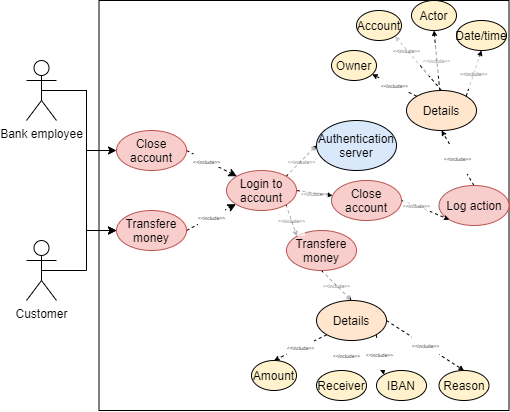

The diagram above was exported from draw.io. Its source (the exported page's mxGraphModel, read from the mxfile embedded in the PNG):
<mxGraphModel dx="677" dy="449" grid="1" gridSize="10" guides="1" tooltips="1" connect="1" arrows="1" fold="1" page="1" pageScale="1" pageWidth="850" pageHeight="1100" math="0" shadow="0">
  <root>
    <mxCell id="0" />
    <mxCell id="1" parent="0" />
    <mxCell id="jS7qslqWSrZTpJ8Nmc8f-4" value="" style="whiteSpace=wrap;html=1;aspect=fixed;" vertex="1" parent="1">
      <mxGeometry x="162.5" y="80" width="410" height="410" as="geometry" />
    </mxCell>
    <mxCell id="jS7qslqWSrZTpJ8Nmc8f-23" style="edgeStyle=orthogonalEdgeStyle;rounded=0;orthogonalLoop=1;jettySize=auto;html=1;exitX=0.5;exitY=0.5;exitDx=0;exitDy=0;exitPerimeter=0;entryX=0;entryY=0.5;entryDx=0;entryDy=0;" edge="1" parent="1" source="jS7qslqWSrZTpJ8Nmc8f-1" target="jS7qslqWSrZTpJ8Nmc8f-5">
      <mxGeometry relative="1" as="geometry" />
    </mxCell>
    <mxCell id="jS7qslqWSrZTpJ8Nmc8f-24" style="edgeStyle=orthogonalEdgeStyle;rounded=0;orthogonalLoop=1;jettySize=auto;html=1;entryX=0;entryY=0.5;entryDx=0;entryDy=0;" edge="1" parent="1" source="jS7qslqWSrZTpJ8Nmc8f-1" target="jS7qslqWSrZTpJ8Nmc8f-6">
      <mxGeometry relative="1" as="geometry" />
    </mxCell>
    <mxCell id="jS7qslqWSrZTpJ8Nmc8f-1" value="Bank employee" style="shape=umlActor;verticalLabelPosition=bottom;verticalAlign=top;html=1;outlineConnect=0;" vertex="1" parent="1">
      <mxGeometry x="90" y="140" width="30" height="60" as="geometry" />
    </mxCell>
    <mxCell id="jS7qslqWSrZTpJ8Nmc8f-25" style="edgeStyle=orthogonalEdgeStyle;rounded=0;orthogonalLoop=1;jettySize=auto;html=1;exitX=0.5;exitY=0.5;exitDx=0;exitDy=0;exitPerimeter=0;" edge="1" parent="1" source="jS7qslqWSrZTpJ8Nmc8f-2" target="jS7qslqWSrZTpJ8Nmc8f-6">
      <mxGeometry relative="1" as="geometry" />
    </mxCell>
    <mxCell id="jS7qslqWSrZTpJ8Nmc8f-2" value="Customer" style="shape=umlActor;verticalLabelPosition=bottom;verticalAlign=top;html=1;outlineConnect=0;" vertex="1" parent="1">
      <mxGeometry x="90" y="320" width="30" height="60" as="geometry" />
    </mxCell>
    <mxCell id="jS7qslqWSrZTpJ8Nmc8f-26" style="rounded=0;orthogonalLoop=1;jettySize=auto;html=1;exitX=1;exitY=0.5;exitDx=0;exitDy=0;entryX=0;entryY=0;entryDx=0;entryDy=0;dashed=1;" edge="1" parent="1" source="jS7qslqWSrZTpJ8Nmc8f-5" target="jS7qslqWSrZTpJ8Nmc8f-9">
      <mxGeometry relative="1" as="geometry" />
    </mxCell>
    <mxCell id="jS7qslqWSrZTpJ8Nmc8f-43" value="&lt;font style=&quot;font-size: 5px&quot;&gt;&amp;lt;&amp;lt;include&amp;gt;&amp;gt;&lt;/font&gt;" style="edgeLabel;html=1;align=center;verticalAlign=middle;resizable=0;points=[];" vertex="1" connectable="0" parent="jS7qslqWSrZTpJ8Nmc8f-26">
      <mxGeometry x="-0.2269" relative="1" as="geometry">
        <mxPoint as="offset" />
      </mxGeometry>
    </mxCell>
    <mxCell id="jS7qslqWSrZTpJ8Nmc8f-5" value="Close account" style="ellipse;whiteSpace=wrap;html=1;fillColor=#f8cecc;strokeColor=#b85450;" vertex="1" parent="1">
      <mxGeometry x="180" y="210" width="70" height="40" as="geometry" />
    </mxCell>
    <mxCell id="jS7qslqWSrZTpJ8Nmc8f-27" value="&#10;&#10;&lt;span style=&quot;color: rgb(0, 0, 0); font-family: helvetica; font-size: 5px; font-style: normal; font-weight: 400; letter-spacing: normal; text-align: center; text-indent: 0px; text-transform: none; word-spacing: 0px; background-color: rgb(255, 255, 255); display: inline; float: none;&quot;&gt;&amp;lt;&amp;lt;include&amp;gt;&amp;gt;&lt;/span&gt;&#10;&#10;" style="edgeStyle=none;rounded=0;orthogonalLoop=1;jettySize=auto;html=1;exitX=1;exitY=0.5;exitDx=0;exitDy=0;dashed=1;fontSize=5;" edge="1" parent="1" source="jS7qslqWSrZTpJ8Nmc8f-6" target="jS7qslqWSrZTpJ8Nmc8f-9">
      <mxGeometry relative="1" as="geometry" />
    </mxCell>
    <mxCell id="jS7qslqWSrZTpJ8Nmc8f-6" value="Transfere&lt;br&gt;money" style="ellipse;whiteSpace=wrap;html=1;fillColor=#f8cecc;strokeColor=#b85450;" vertex="1" parent="1">
      <mxGeometry x="180" y="290" width="70" height="40" as="geometry" />
    </mxCell>
    <mxCell id="jS7qslqWSrZTpJ8Nmc8f-32" value="&#10;&#10;&lt;span style=&quot;color: rgb(0, 0, 0); font-family: helvetica; font-size: 5px; font-style: normal; font-weight: 400; letter-spacing: normal; text-align: center; text-indent: 0px; text-transform: none; word-spacing: 0px; background-color: rgb(255, 255, 255); display: inline; float: none;&quot;&gt;&amp;lt;&amp;lt;include&amp;gt;&amp;gt;&lt;/span&gt;&#10;&#10;" style="edgeStyle=none;rounded=0;orthogonalLoop=1;jettySize=auto;html=1;exitX=0.5;exitY=1;exitDx=0;exitDy=0;entryX=0.5;entryY=0;entryDx=0;entryDy=0;dashed=1;endSize=3;jumpSize=1;fontSize=5;textOpacity=70;" edge="1" parent="1" source="jS7qslqWSrZTpJ8Nmc8f-7" target="jS7qslqWSrZTpJ8Nmc8f-12">
      <mxGeometry relative="1" as="geometry" />
    </mxCell>
    <mxCell id="jS7qslqWSrZTpJ8Nmc8f-7" value="Transfere&lt;br&gt;money" style="ellipse;whiteSpace=wrap;html=1;fillColor=#f8cecc;strokeColor=#b85450;" vertex="1" parent="1">
      <mxGeometry x="350" y="310" width="70" height="40" as="geometry" />
    </mxCell>
    <mxCell id="jS7qslqWSrZTpJ8Nmc8f-28" value="&#10;&#10;&lt;span style=&quot;color: rgb(0, 0, 0); font-family: helvetica; font-size: 5px; font-style: normal; font-weight: 400; letter-spacing: normal; text-align: center; text-indent: 0px; text-transform: none; word-spacing: 0px; background-color: rgb(255, 255, 255); display: inline; float: none;&quot;&gt;&amp;lt;&amp;lt;include&amp;gt;&amp;gt;&lt;/span&gt;&#10;&#10;" style="edgeStyle=none;rounded=0;orthogonalLoop=1;jettySize=auto;html=1;exitX=1;exitY=0;exitDx=0;exitDy=0;entryX=0;entryY=0.5;entryDx=0;entryDy=0;dashed=1;endSize=3;jumpSize=1;fontSize=5;textOpacity=70;" edge="1" parent="1" source="jS7qslqWSrZTpJ8Nmc8f-9" target="jS7qslqWSrZTpJ8Nmc8f-11">
      <mxGeometry relative="1" as="geometry" />
    </mxCell>
    <mxCell id="jS7qslqWSrZTpJ8Nmc8f-30" value="&#10;&#10;&lt;span style=&quot;color: rgb(0, 0, 0); font-family: helvetica; font-size: 5px; font-style: normal; font-weight: 400; letter-spacing: normal; text-align: center; text-indent: 0px; text-transform: none; word-spacing: 0px; background-color: rgb(255, 255, 255); display: inline; float: none;&quot;&gt;&amp;lt;&amp;lt;include&amp;gt;&amp;gt;&lt;/span&gt;&#10;&#10;" style="edgeStyle=none;rounded=0;orthogonalLoop=1;jettySize=auto;html=1;exitX=1;exitY=0.5;exitDx=0;exitDy=0;dashed=1;endSize=3;jumpSize=1;fontSize=5;textOpacity=70;" edge="1" parent="1" source="jS7qslqWSrZTpJ8Nmc8f-9" target="jS7qslqWSrZTpJ8Nmc8f-29">
      <mxGeometry relative="1" as="geometry" />
    </mxCell>
    <mxCell id="jS7qslqWSrZTpJ8Nmc8f-31" value="&#10;&#10;&lt;span style=&quot;color: rgb(0, 0, 0); font-family: helvetica; font-size: 5px; font-style: normal; font-weight: 400; letter-spacing: normal; text-align: center; text-indent: 0px; text-transform: none; word-spacing: 0px; background-color: rgb(255, 255, 255); display: inline; float: none;&quot;&gt;&amp;lt;&amp;lt;include&amp;gt;&amp;gt;&lt;/span&gt;&#10;&#10;" style="edgeStyle=none;rounded=0;orthogonalLoop=1;jettySize=auto;html=1;exitX=1;exitY=1;exitDx=0;exitDy=0;entryX=0;entryY=0;entryDx=0;entryDy=0;dashed=1;endSize=3;jumpSize=1;fontSize=5;textOpacity=70;" edge="1" parent="1" source="jS7qslqWSrZTpJ8Nmc8f-9" target="jS7qslqWSrZTpJ8Nmc8f-7">
      <mxGeometry relative="1" as="geometry" />
    </mxCell>
    <mxCell id="jS7qslqWSrZTpJ8Nmc8f-9" value="Login to account" style="ellipse;whiteSpace=wrap;html=1;fillColor=#f8cecc;strokeColor=#b85450;" vertex="1" parent="1">
      <mxGeometry x="290" y="250" width="70" height="40" as="geometry" />
    </mxCell>
    <mxCell id="jS7qslqWSrZTpJ8Nmc8f-11" value="Authentication server" style="ellipse;whiteSpace=wrap;html=1;fillColor=#dae8fc;" vertex="1" parent="1">
      <mxGeometry x="380" y="200" width="80" height="50" as="geometry" />
    </mxCell>
    <mxCell id="jS7qslqWSrZTpJ8Nmc8f-33" value="&#10;&#10;&lt;span style=&quot;color: rgb(0, 0, 0); font-family: helvetica; font-size: 5px; font-style: normal; font-weight: 400; letter-spacing: normal; text-align: center; text-indent: 0px; text-transform: none; word-spacing: 0px; background-color: rgb(255, 255, 255); display: inline; float: none;&quot;&gt;&amp;lt;&amp;lt;include&amp;gt;&amp;gt;&lt;/span&gt;&#10;&#10;" style="edgeStyle=none;rounded=0;orthogonalLoop=1;jettySize=auto;html=1;exitX=0;exitY=1;exitDx=0;exitDy=0;entryX=0.5;entryY=0;entryDx=0;entryDy=0;dashed=1;endSize=3;jumpSize=1;fontSize=5;" edge="1" parent="1" source="jS7qslqWSrZTpJ8Nmc8f-12" target="jS7qslqWSrZTpJ8Nmc8f-13">
      <mxGeometry relative="1" as="geometry" />
    </mxCell>
    <mxCell id="jS7qslqWSrZTpJ8Nmc8f-34" value="&#10;&#10;&lt;span style=&quot;color: rgb(0, 0, 0); font-family: helvetica; font-size: 5px; font-style: normal; font-weight: 400; letter-spacing: normal; text-align: center; text-indent: 0px; text-transform: none; word-spacing: 0px; background-color: rgb(255, 255, 255); display: inline; float: none;&quot;&gt;&amp;lt;&amp;lt;include&amp;gt;&amp;gt;&lt;/span&gt;&#10;&#10;" style="edgeStyle=none;rounded=0;orthogonalLoop=1;jettySize=auto;html=1;exitX=0.5;exitY=1;exitDx=0;exitDy=0;entryX=0.5;entryY=0;entryDx=0;entryDy=0;dashed=1;endSize=3;jumpSize=1;fontSize=5;" edge="1" parent="1" source="jS7qslqWSrZTpJ8Nmc8f-12" target="jS7qslqWSrZTpJ8Nmc8f-14">
      <mxGeometry relative="1" as="geometry" />
    </mxCell>
    <mxCell id="jS7qslqWSrZTpJ8Nmc8f-35" value="&#10;&#10;&lt;span style=&quot;color: rgb(0, 0, 0); font-family: helvetica; font-size: 5px; font-style: normal; font-weight: 400; letter-spacing: normal; text-align: center; text-indent: 0px; text-transform: none; word-spacing: 0px; background-color: rgb(255, 255, 255); display: inline; float: none;&quot;&gt;&amp;lt;&amp;lt;include&amp;gt;&amp;gt;&lt;/span&gt;&#10;&#10;" style="edgeStyle=none;rounded=0;orthogonalLoop=1;jettySize=auto;html=1;exitX=1;exitY=1;exitDx=0;exitDy=0;entryX=0;entryY=0;entryDx=0;entryDy=0;dashed=1;endSize=3;jumpSize=1;fontSize=5;" edge="1" parent="1" source="jS7qslqWSrZTpJ8Nmc8f-12" target="jS7qslqWSrZTpJ8Nmc8f-15">
      <mxGeometry relative="1" as="geometry" />
    </mxCell>
    <mxCell id="jS7qslqWSrZTpJ8Nmc8f-36" value="&#10;&#10;&lt;span style=&quot;color: rgb(0, 0, 0); font-family: helvetica; font-size: 5px; font-style: normal; font-weight: 400; letter-spacing: normal; text-align: center; text-indent: 0px; text-transform: none; word-spacing: 0px; background-color: rgb(255, 255, 255); display: inline; float: none;&quot;&gt;&amp;lt;&amp;lt;include&amp;gt;&amp;gt;&lt;/span&gt;&#10;&#10;" style="edgeStyle=none;rounded=0;orthogonalLoop=1;jettySize=auto;html=1;exitX=1;exitY=0.5;exitDx=0;exitDy=0;entryX=0.5;entryY=0;entryDx=0;entryDy=0;dashed=1;endSize=3;jumpSize=1;fontSize=5;" edge="1" parent="1" source="jS7qslqWSrZTpJ8Nmc8f-12" target="jS7qslqWSrZTpJ8Nmc8f-16">
      <mxGeometry relative="1" as="geometry" />
    </mxCell>
    <mxCell id="jS7qslqWSrZTpJ8Nmc8f-12" value="Details" style="ellipse;whiteSpace=wrap;html=1;fillColor=#ffe6cc;" vertex="1" parent="1">
      <mxGeometry x="380" y="380" width="70" height="40" as="geometry" />
    </mxCell>
    <mxCell id="jS7qslqWSrZTpJ8Nmc8f-13" value="Amount" style="ellipse;whiteSpace=wrap;html=1;fillColor=#fff2cc;" vertex="1" parent="1">
      <mxGeometry x="315" y="440" width="45" height="30" as="geometry" />
    </mxCell>
    <mxCell id="jS7qslqWSrZTpJ8Nmc8f-14" value="Receiver" style="ellipse;whiteSpace=wrap;html=1;fillColor=#fff2cc;" vertex="1" parent="1">
      <mxGeometry x="380" y="450" width="50" height="30" as="geometry" />
    </mxCell>
    <mxCell id="jS7qslqWSrZTpJ8Nmc8f-15" value="IBAN" style="ellipse;whiteSpace=wrap;html=1;fillColor=#fff2cc;" vertex="1" parent="1">
      <mxGeometry x="440" y="450" width="50" height="30" as="geometry" />
    </mxCell>
    <mxCell id="jS7qslqWSrZTpJ8Nmc8f-16" value="Reason" style="ellipse;whiteSpace=wrap;html=1;fillColor=#fff2cc;" vertex="1" parent="1">
      <mxGeometry x="502.5" y="450" width="50" height="30" as="geometry" />
    </mxCell>
    <mxCell id="jS7qslqWSrZTpJ8Nmc8f-38" value="&#10;&#10;&lt;span style=&quot;color: rgb(0, 0, 0); font-family: helvetica; font-size: 5px; font-style: normal; font-weight: 400; letter-spacing: normal; text-align: center; text-indent: 0px; text-transform: none; word-spacing: 0px; background-color: rgb(255, 255, 255); display: inline; float: none;&quot;&gt;&amp;lt;&amp;lt;include&amp;gt;&amp;gt;&lt;/span&gt;&#10;&#10;" style="edgeStyle=none;rounded=0;orthogonalLoop=1;jettySize=auto;html=1;exitX=0.5;exitY=0;exitDx=0;exitDy=0;entryX=0.5;entryY=1;entryDx=0;entryDy=0;dashed=1;endSize=3;jumpSize=1;fontSize=5;" edge="1" parent="1" source="jS7qslqWSrZTpJ8Nmc8f-17" target="jS7qslqWSrZTpJ8Nmc8f-18">
      <mxGeometry relative="1" as="geometry" />
    </mxCell>
    <mxCell id="jS7qslqWSrZTpJ8Nmc8f-17" value="Log action" style="ellipse;whiteSpace=wrap;html=1;fillColor=#f8cecc;strokeColor=#b85450;" vertex="1" parent="1">
      <mxGeometry x="502.5" y="265" width="70" height="40" as="geometry" />
    </mxCell>
    <mxCell id="jS7qslqWSrZTpJ8Nmc8f-39" value="&#10;&#10;&lt;span style=&quot;color: rgb(0, 0, 0); font-family: helvetica; font-size: 5px; font-style: normal; font-weight: 400; letter-spacing: normal; text-align: center; text-indent: 0px; text-transform: none; word-spacing: 0px; background-color: rgb(255, 255, 255); display: inline; float: none;&quot;&gt;&amp;lt;&amp;lt;include&amp;gt;&amp;gt;&lt;/span&gt;&#10;&#10;" style="edgeStyle=none;rounded=0;orthogonalLoop=1;jettySize=auto;html=1;exitX=0;exitY=0;exitDx=0;exitDy=0;dashed=1;endSize=3;jumpSize=1;fontSize=5;" edge="1" parent="1" source="jS7qslqWSrZTpJ8Nmc8f-18" target="jS7qslqWSrZTpJ8Nmc8f-19">
      <mxGeometry relative="1" as="geometry" />
    </mxCell>
    <mxCell id="jS7qslqWSrZTpJ8Nmc8f-40" value="&#10;&#10;&lt;span style=&quot;color: rgb(0, 0, 0); font-family: helvetica; font-size: 5px; font-style: normal; font-weight: 400; letter-spacing: normal; text-align: center; text-indent: 0px; text-transform: none; word-spacing: 0px; background-color: rgb(255, 255, 255); display: inline; float: none;&quot;&gt;&amp;lt;&amp;lt;include&amp;gt;&amp;gt;&lt;/span&gt;&#10;&#10;" style="edgeStyle=none;rounded=0;orthogonalLoop=1;jettySize=auto;html=1;exitX=0.5;exitY=0;exitDx=0;exitDy=0;entryX=1;entryY=1;entryDx=0;entryDy=0;dashed=1;endSize=3;jumpSize=1;fontSize=5;textOpacity=80;" edge="1" parent="1" source="jS7qslqWSrZTpJ8Nmc8f-18" target="jS7qslqWSrZTpJ8Nmc8f-20">
      <mxGeometry x="0.4844" y="1" relative="1" as="geometry">
        <mxPoint as="offset" />
      </mxGeometry>
    </mxCell>
    <mxCell id="jS7qslqWSrZTpJ8Nmc8f-41" value="&#10;&#10;&lt;span style=&quot;color: rgb(0, 0, 0); font-family: helvetica; font-size: 5px; font-style: normal; font-weight: 400; letter-spacing: normal; text-align: center; text-indent: 0px; text-transform: none; word-spacing: 0px; background-color: rgb(255, 255, 255); display: inline; float: none;&quot;&gt;&amp;lt;&amp;lt;include&amp;gt;&amp;gt;&lt;/span&gt;&#10;&#10;" style="edgeStyle=none;rounded=0;orthogonalLoop=1;jettySize=auto;html=1;exitX=1;exitY=0;exitDx=0;exitDy=0;entryX=0.5;entryY=1;entryDx=0;entryDy=0;dashed=1;endSize=3;jumpSize=1;fontSize=5;textOpacity=80;" edge="1" parent="1" source="jS7qslqWSrZTpJ8Nmc8f-18" target="jS7qslqWSrZTpJ8Nmc8f-22">
      <mxGeometry relative="1" as="geometry" />
    </mxCell>
    <mxCell id="jS7qslqWSrZTpJ8Nmc8f-42" value="&#10;&#10;&lt;span style=&quot;color: rgb(0, 0, 0); font-family: helvetica; font-size: 5px; font-style: normal; font-weight: 400; letter-spacing: normal; text-align: center; text-indent: 0px; text-transform: none; word-spacing: 0px; background-color: rgb(255, 255, 255); display: inline; float: none;&quot;&gt;&amp;lt;&amp;lt;include&amp;gt;&amp;gt;&lt;/span&gt;&#10;&#10;" style="edgeStyle=none;rounded=0;orthogonalLoop=1;jettySize=auto;html=1;entryX=0.5;entryY=1;entryDx=0;entryDy=0;dashed=1;endSize=3;jumpSize=1;fontSize=5;textOpacity=60;" edge="1" parent="1" source="jS7qslqWSrZTpJ8Nmc8f-18" target="jS7qslqWSrZTpJ8Nmc8f-21">
      <mxGeometry relative="1" as="geometry" />
    </mxCell>
    <mxCell id="jS7qslqWSrZTpJ8Nmc8f-18" value="Details" style="ellipse;whiteSpace=wrap;html=1;fillColor=#ffe6cc;" vertex="1" parent="1">
      <mxGeometry x="470" y="170" width="70" height="40" as="geometry" />
    </mxCell>
    <mxCell id="jS7qslqWSrZTpJ8Nmc8f-19" value="Owner" style="ellipse;whiteSpace=wrap;html=1;fillColor=#fff2cc;" vertex="1" parent="1">
      <mxGeometry x="395" y="130" width="45" height="30" as="geometry" />
    </mxCell>
    <mxCell id="jS7qslqWSrZTpJ8Nmc8f-20" value="Account" style="ellipse;whiteSpace=wrap;html=1;fillColor=#fff2cc;" vertex="1" parent="1">
      <mxGeometry x="420" y="90" width="45" height="30" as="geometry" />
    </mxCell>
    <mxCell id="jS7qslqWSrZTpJ8Nmc8f-21" value="Actor" style="ellipse;whiteSpace=wrap;html=1;fillColor=#fff2cc;" vertex="1" parent="1">
      <mxGeometry x="475" y="80" width="45" height="30" as="geometry" />
    </mxCell>
    <mxCell id="jS7qslqWSrZTpJ8Nmc8f-22" value="Date/time" style="ellipse;whiteSpace=wrap;html=1;fillColor=#fff2cc;" vertex="1" parent="1">
      <mxGeometry x="520" y="100" width="50" height="30" as="geometry" />
    </mxCell>
    <mxCell id="jS7qslqWSrZTpJ8Nmc8f-37" value="&#10;&#10;&lt;span style=&quot;color: rgb(0, 0, 0); font-family: helvetica; font-size: 5px; font-style: normal; font-weight: 400; letter-spacing: normal; text-align: center; text-indent: 0px; text-transform: none; word-spacing: 0px; background-color: rgb(255, 255, 255); display: inline; float: none;&quot;&gt;&amp;lt;&amp;lt;include&amp;gt;&amp;gt;&lt;/span&gt;&#10;&#10;" style="edgeStyle=none;rounded=0;orthogonalLoop=1;jettySize=auto;html=1;exitX=1;exitY=0.5;exitDx=0;exitDy=0;entryX=0;entryY=1;entryDx=0;entryDy=0;dashed=1;endSize=3;jumpSize=1;fontSize=5;textOpacity=80;" edge="1" parent="1" source="jS7qslqWSrZTpJ8Nmc8f-29" target="jS7qslqWSrZTpJ8Nmc8f-17">
      <mxGeometry x="-0.3869" relative="1" as="geometry">
        <Array as="points">
          <mxPoint x="480" y="285" />
        </Array>
        <mxPoint as="offset" />
      </mxGeometry>
    </mxCell>
    <mxCell id="jS7qslqWSrZTpJ8Nmc8f-29" value="Close account" style="ellipse;whiteSpace=wrap;html=1;fillColor=#f8cecc;strokeColor=#b85450;" vertex="1" parent="1">
      <mxGeometry x="395" y="260" width="70" height="40" as="geometry" />
    </mxCell>
  </root>
</mxGraphModel>